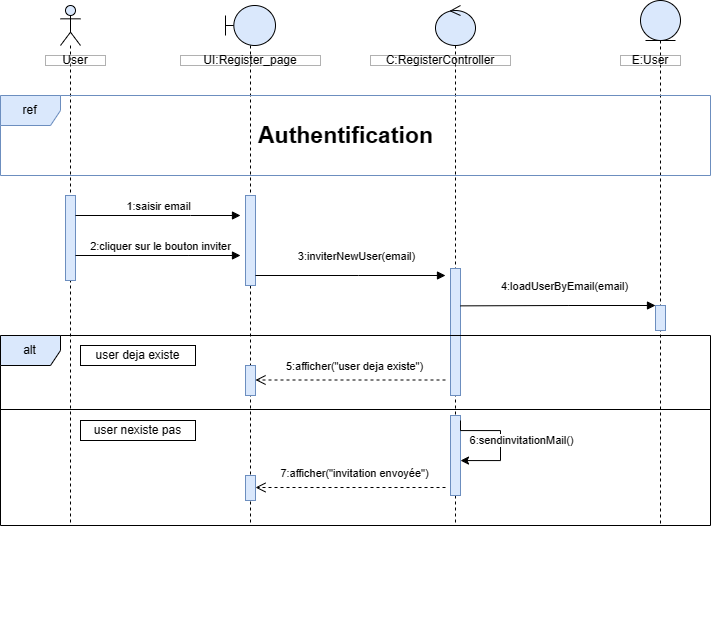

The diagram above was exported from draw.io. Its source (the exported page's mxGraphModel, read from the mxfile embedded in the PNG):
<mxGraphModel dx="1336" dy="1882" grid="1" gridSize="10" guides="1" tooltips="1" connect="1" arrows="1" fold="1" page="1" pageScale="1" pageWidth="827" pageHeight="1169" math="0" shadow="0">
  <root>
    <mxCell id="0" />
    <mxCell id="1" parent="0" />
    <mxCell id="5gUxVqOW2g5nj6TdyWoH-9" value="" style="shape=umlLifeline;perimeter=lifelinePerimeter;whiteSpace=wrap;html=1;container=1;dropTarget=0;collapsible=0;recursiveResize=0;outlineConnect=0;portConstraint=eastwest;newEdgeStyle={&quot;curved&quot;:0,&quot;rounded&quot;:0};participant=umlBoundary;fillColor=#dae8fc;strokeColor=default;" vertex="1" parent="1">
      <mxGeometry x="235" y="-1090" width="50" height="520" as="geometry" />
    </mxCell>
    <mxCell id="5gUxVqOW2g5nj6TdyWoH-10" value="" style="html=1;points=[[0,0,0,0,5],[0,1,0,0,-5],[1,0,0,0,5],[1,1,0,0,-5]];perimeter=orthogonalPerimeter;outlineConnect=0;targetShapes=umlLifeline;portConstraint=eastwest;newEdgeStyle={&quot;curved&quot;:0,&quot;rounded&quot;:0};fillColor=#dae8fc;strokeColor=#6c8ebf;" vertex="1" parent="5gUxVqOW2g5nj6TdyWoH-9">
      <mxGeometry x="20" y="190" width="10" height="90" as="geometry" />
    </mxCell>
    <mxCell id="5gUxVqOW2g5nj6TdyWoH-11" value="" style="shape=umlLifeline;perimeter=lifelinePerimeter;whiteSpace=wrap;html=1;container=1;dropTarget=0;collapsible=0;recursiveResize=0;outlineConnect=0;portConstraint=eastwest;newEdgeStyle={&quot;curved&quot;:0,&quot;rounded&quot;:0};participant=umlEntity;fillColor=#dae8fc;strokeColor=default;" vertex="1" parent="1">
      <mxGeometry x="650" y="-1095" width="40" height="525" as="geometry" />
    </mxCell>
    <mxCell id="5gUxVqOW2g5nj6TdyWoH-12" value="" style="html=1;points=[[0,0,0,0,5],[0,1,0,0,-5],[1,0,0,0,5],[1,1,0,0,-5]];perimeter=orthogonalPerimeter;outlineConnect=0;targetShapes=umlLifeline;portConstraint=eastwest;newEdgeStyle={&quot;curved&quot;:0,&quot;rounded&quot;:0};fillColor=#dae8fc;strokeColor=#6c8ebf;" vertex="1" parent="5gUxVqOW2g5nj6TdyWoH-11">
      <mxGeometry x="15" y="305" width="10" height="25" as="geometry" />
    </mxCell>
    <mxCell id="5gUxVqOW2g5nj6TdyWoH-14" value="" style="shape=umlLifeline;perimeter=lifelinePerimeter;whiteSpace=wrap;html=1;container=1;dropTarget=0;collapsible=0;recursiveResize=0;outlineConnect=0;portConstraint=eastwest;newEdgeStyle={&quot;curved&quot;:0,&quot;rounded&quot;:0};participant=umlControl;fillColor=#dae8fc;strokeColor=default;" vertex="1" parent="1">
      <mxGeometry x="445" y="-1090" width="40" height="520" as="geometry" />
    </mxCell>
    <mxCell id="5gUxVqOW2g5nj6TdyWoH-33" value="" style="html=1;points=[[0,0,0,0,5],[0,1,0,0,-5],[1,0,0,0,5],[1,1,0,0,-5]];perimeter=orthogonalPerimeter;outlineConnect=0;targetShapes=umlLifeline;portConstraint=eastwest;newEdgeStyle={&quot;curved&quot;:0,&quot;rounded&quot;:0};fillColor=#dae8fc;strokeColor=#6c8ebf;" vertex="1" parent="5gUxVqOW2g5nj6TdyWoH-14">
      <mxGeometry x="15" y="263" width="10" height="127" as="geometry" />
    </mxCell>
    <mxCell id="5gUxVqOW2g5nj6TdyWoH-15" value="" style="shape=umlLifeline;perimeter=lifelinePerimeter;whiteSpace=wrap;html=1;container=1;dropTarget=0;collapsible=0;recursiveResize=0;outlineConnect=0;portConstraint=eastwest;newEdgeStyle={&quot;curved&quot;:0,&quot;rounded&quot;:0};participant=umlActor;fillColor=#dae8fc;strokeColor=default;" vertex="1" parent="1">
      <mxGeometry x="70" y="-1090" width="20" height="520" as="geometry" />
    </mxCell>
    <mxCell id="5gUxVqOW2g5nj6TdyWoH-17" value="" style="html=1;points=[[0,0,0,0,5],[0,1,0,0,-5],[1,0,0,0,5],[1,1,0,0,-5]];perimeter=orthogonalPerimeter;outlineConnect=0;targetShapes=umlLifeline;portConstraint=eastwest;newEdgeStyle={&quot;curved&quot;:0,&quot;rounded&quot;:0};fillColor=#dae8fc;strokeColor=#6c8ebf;" vertex="1" parent="5gUxVqOW2g5nj6TdyWoH-15">
      <mxGeometry x="5" y="190" width="10" height="85" as="geometry" />
    </mxCell>
    <mxCell id="5gUxVqOW2g5nj6TdyWoH-20" value="5:afficher(&quot;user deja existe&quot;)" style="html=1;verticalAlign=bottom;endArrow=open;dashed=1;endSize=8;curved=0;rounded=0;entryX=1;entryY=0;entryDx=0;entryDy=5;entryPerimeter=0;" edge="1" parent="1">
      <mxGeometry x="-0.0526" y="-5" relative="1" as="geometry">
        <mxPoint x="455" y="-715.5" as="sourcePoint" />
        <mxPoint x="265" y="-715.5" as="targetPoint" />
        <mxPoint as="offset" />
      </mxGeometry>
    </mxCell>
    <mxCell id="5gUxVqOW2g5nj6TdyWoH-21" value="alt" style="shape=umlFrame;whiteSpace=wrap;html=1;pointerEvents=0;fillColor=#dae8fc;strokeColor=default;" vertex="1" parent="1">
      <mxGeometry x="10" y="-760" width="710" height="190" as="geometry" />
    </mxCell>
    <mxCell id="5gUxVqOW2g5nj6TdyWoH-23" value="" style="line;strokeWidth=1;fillColor=none;align=left;verticalAlign=middle;spacingTop=-1;spacingLeft=3;spacingRight=3;rotatable=0;labelPosition=right;points=[];portConstraint=eastwest;strokeColor=inherit;" vertex="1" parent="1">
      <mxGeometry x="10" y="-770" width="710" height="168" as="geometry" />
    </mxCell>
    <mxCell id="5gUxVqOW2g5nj6TdyWoH-24" value="2:cliquer sur le bouton inviter" style="html=1;verticalAlign=bottom;endArrow=block;curved=0;rounded=0;" edge="1" parent="1" source="5gUxVqOW2g5nj6TdyWoH-17">
      <mxGeometry x="0.0303" width="80" relative="1" as="geometry">
        <mxPoint x="89.99999999999989" y="-839.6399999999999" as="sourcePoint" />
        <mxPoint x="250" y="-840" as="targetPoint" />
        <mxPoint as="offset" />
        <Array as="points">
          <mxPoint x="197.60000000000002" y="-840" />
        </Array>
      </mxGeometry>
    </mxCell>
    <mxCell id="5gUxVqOW2g5nj6TdyWoH-25" value="" style="html=1;verticalAlign=bottom;endArrow=open;dashed=1;endSize=8;curved=0;rounded=0;entryX=1;entryY=0;entryDx=0;entryDy=5;entryPerimeter=0;" edge="1" parent="1">
      <mxGeometry relative="1" as="geometry">
        <mxPoint x="270" y="-470" as="sourcePoint" />
        <mxPoint x="270" y="-470" as="targetPoint" />
      </mxGeometry>
    </mxCell>
    <mxCell id="5gUxVqOW2g5nj6TdyWoH-27" value="User" style="html=1;whiteSpace=wrap;opacity=30;gradientColor=none;fillColor=default;fillStyle=auto;rounded=0;" vertex="1" parent="1">
      <mxGeometry x="55" y="-1040" width="60" height="10" as="geometry" />
    </mxCell>
    <mxCell id="5gUxVqOW2g5nj6TdyWoH-28" value="UI:Register_page" style="html=1;whiteSpace=wrap;opacity=30;gradientColor=none;fillColor=default;fillStyle=auto;rounded=0;" vertex="1" parent="1">
      <mxGeometry x="190" y="-1040" width="140" height="10" as="geometry" />
    </mxCell>
    <mxCell id="5gUxVqOW2g5nj6TdyWoH-29" value="C:RegisterController" style="html=1;whiteSpace=wrap;opacity=30;gradientColor=none;fillColor=default;fillStyle=auto;rounded=0;" vertex="1" parent="1">
      <mxGeometry x="380" y="-1040" width="140" height="10" as="geometry" />
    </mxCell>
    <mxCell id="5gUxVqOW2g5nj6TdyWoH-30" value="E:User" style="html=1;whiteSpace=wrap;opacity=30;gradientColor=none;fillColor=default;fillStyle=auto;rounded=0;" vertex="1" parent="1">
      <mxGeometry x="630" y="-1040" width="60" height="10" as="geometry" />
    </mxCell>
    <mxCell id="5gUxVqOW2g5nj6TdyWoH-32" value="user deja existe" style="html=1;whiteSpace=wrap;gradientColor=none;fillColor=default;fillStyle=auto;rounded=0;" vertex="1" parent="1">
      <mxGeometry x="90" y="-750" width="115" height="20" as="geometry" />
    </mxCell>
    <mxCell id="5gUxVqOW2g5nj6TdyWoH-34" value="1:saisir email" style="html=1;verticalAlign=bottom;endArrow=block;curved=0;rounded=0;" edge="1" parent="1" source="5gUxVqOW2g5nj6TdyWoH-17">
      <mxGeometry width="80" relative="1" as="geometry">
        <mxPoint x="90" y="-880" as="sourcePoint" />
        <mxPoint x="250" y="-880" as="targetPoint" />
        <Array as="points">
          <mxPoint x="200" y="-880" />
        </Array>
      </mxGeometry>
    </mxCell>
    <mxCell id="5gUxVqOW2g5nj6TdyWoH-35" value="ref" style="shape=umlFrame;whiteSpace=wrap;html=1;pointerEvents=0;fillColor=#dae8fc;strokeColor=#6c8ebf;" vertex="1" parent="1">
      <mxGeometry x="10" y="-1000" width="710" height="80" as="geometry" />
    </mxCell>
    <mxCell id="5gUxVqOW2g5nj6TdyWoH-39" value="3:inviterNewUser(email)" style="html=1;verticalAlign=bottom;endArrow=block;curved=0;rounded=0;" edge="1" parent="1">
      <mxGeometry x="0.0734" y="10" width="80" relative="1" as="geometry">
        <mxPoint x="265" y="-820" as="sourcePoint" />
        <mxPoint x="455" y="-820" as="targetPoint" />
        <mxPoint as="offset" />
        <Array as="points">
          <mxPoint x="368.1" y="-820" />
        </Array>
      </mxGeometry>
    </mxCell>
    <mxCell id="5gUxVqOW2g5nj6TdyWoH-40" value="4:loadUserByEmail(email)" style="html=1;verticalAlign=bottom;endArrow=block;curved=0;rounded=0;exitX=0.548;exitY=0.326;exitDx=0;exitDy=0;exitPerimeter=0;" edge="1" parent="1">
      <mxGeometry x="0.0734" y="10" width="80" relative="1" as="geometry">
        <mxPoint x="469.9999999999999" y="-789.6399999999999" as="sourcePoint" />
        <mxPoint x="665" y="-790" as="targetPoint" />
        <mxPoint as="offset" />
        <Array as="points">
          <mxPoint x="577.6" y="-790" />
        </Array>
      </mxGeometry>
    </mxCell>
    <mxCell id="5gUxVqOW2g5nj6TdyWoH-42" value="user nexiste pas" style="html=1;whiteSpace=wrap;gradientColor=none;fillColor=default;fillStyle=auto;rounded=0;" vertex="1" parent="1">
      <mxGeometry x="90" y="-675" width="115" height="20" as="geometry" />
    </mxCell>
    <mxCell id="5gUxVqOW2g5nj6TdyWoH-46" value="" style="html=1;points=[[0,0,0,0,5],[0,1,0,0,-5],[1,0,0,0,5],[1,1,0,0,-5]];perimeter=orthogonalPerimeter;outlineConnect=0;targetShapes=umlLifeline;portConstraint=eastwest;newEdgeStyle={&quot;curved&quot;:0,&quot;rounded&quot;:0};fillColor=#dae8fc;strokeColor=#6c8ebf;" vertex="1" parent="1">
      <mxGeometry x="460" y="-680" width="10" height="80" as="geometry" />
    </mxCell>
    <mxCell id="5gUxVqOW2g5nj6TdyWoH-49" value="&lt;font style=&quot;font-size: 23px;&quot;&gt;Authentification&lt;/font&gt;" style="text;html=1;align=center;verticalAlign=middle;resizable=0;points=[];autosize=1;strokeColor=none;fillColor=default;gradientColor=none;rounded=0;glass=0;shadow=0;fontStyle=1" vertex="1" parent="1">
      <mxGeometry x="265" y="-980" width="180" height="40" as="geometry" />
    </mxCell>
    <mxCell id="5gUxVqOW2g5nj6TdyWoH-88" value="" style="html=1;points=[[0,0,0,0,5],[0,1,0,0,-5],[1,0,0,0,5],[1,1,0,0,-5]];perimeter=orthogonalPerimeter;outlineConnect=0;targetShapes=umlLifeline;portConstraint=eastwest;newEdgeStyle={&quot;curved&quot;:0,&quot;rounded&quot;:0};fillColor=#dae8fc;strokeColor=#6c8ebf;" vertex="1" parent="1">
      <mxGeometry x="255" y="-730" width="10" height="30" as="geometry" />
    </mxCell>
    <mxCell id="5gUxVqOW2g5nj6TdyWoH-89" value="" style="html=1;points=[[0,0,0,0,5],[0,1,0,0,-5],[1,0,0,0,5],[1,1,0,0,-5]];perimeter=orthogonalPerimeter;outlineConnect=0;targetShapes=umlLifeline;portConstraint=eastwest;newEdgeStyle={&quot;curved&quot;:0,&quot;rounded&quot;:0};fillColor=#dae8fc;strokeColor=#6c8ebf;" vertex="1" parent="1">
      <mxGeometry x="255" y="-620" width="10" height="25" as="geometry" />
    </mxCell>
    <mxCell id="5gUxVqOW2g5nj6TdyWoH-91" value="7:afficher(&quot;invitation envoyée&quot;)" style="html=1;verticalAlign=bottom;endArrow=open;dashed=1;endSize=8;curved=0;rounded=0;entryX=1;entryY=0;entryDx=0;entryDy=5;entryPerimeter=0;" edge="1" parent="1">
      <mxGeometry x="-0.0526" y="-5" relative="1" as="geometry">
        <mxPoint x="455" y="-608" as="sourcePoint" />
        <mxPoint x="265" y="-608" as="targetPoint" />
        <mxPoint as="offset" />
      </mxGeometry>
    </mxCell>
    <mxCell id="5gUxVqOW2g5nj6TdyWoH-92" style="edgeStyle=orthogonalEdgeStyle;rounded=0;orthogonalLoop=1;jettySize=auto;html=1;curved=0;exitX=1;exitY=0;exitDx=0;exitDy=5;exitPerimeter=0;" edge="1" parent="1" source="5gUxVqOW2g5nj6TdyWoH-46" target="5gUxVqOW2g5nj6TdyWoH-46">
      <mxGeometry relative="1" as="geometry">
        <Array as="points">
          <mxPoint x="510" y="-665" />
          <mxPoint x="510" y="-635" />
        </Array>
      </mxGeometry>
    </mxCell>
    <mxCell id="5gUxVqOW2g5nj6TdyWoH-93" value="6:sendinvitationMail()" style="edgeLabel;html=1;align=center;verticalAlign=middle;resizable=0;points=[];" vertex="1" connectable="0" parent="5gUxVqOW2g5nj6TdyWoH-92">
      <mxGeometry x="0.01" y="1" relative="1" as="geometry">
        <mxPoint x="19" y="-1" as="offset" />
      </mxGeometry>
    </mxCell>
  </root>
</mxGraphModel>